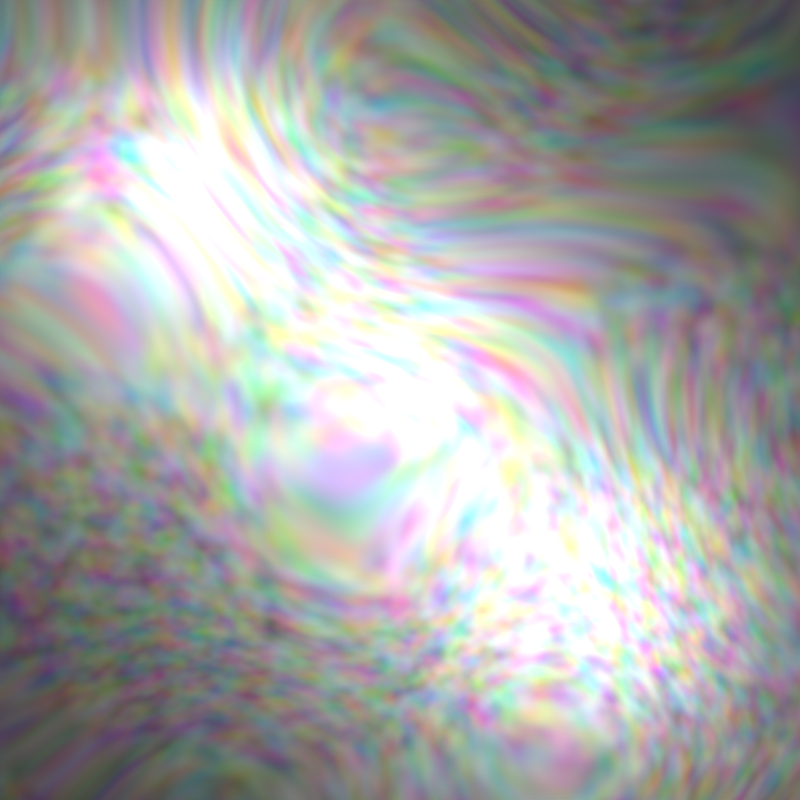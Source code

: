 # Source: bg.blend  (saved by Blender 3.1.5; exported with 4.5.12 LTS)
import bpy
from mathutils import Matrix  # noqa: F401  (used for matrix-valued properties, if any)

bpy.ops.wm.read_factory_settings(use_empty=True)
scene = bpy.context.scene
scene.name = 'Scene'

# ---- collections
col_collection = bpy.data.collections.new('Collection'); scene.collection.children.link(col_collection)

# ---- materials (node trees are filled in below, after node groups)
mat_material_001 = bpy.data.materials.new('Material.001')
mat_material_001.use_transparent_shadow = False

# ---- material node trees
mat_material_001.use_nodes = True; mat_material_001.node_tree.nodes.clear()
_N = mat_material_001.node_tree.nodes; _L = mat_material_001.node_tree.links
n0 = _N.new('ShaderNodeOutputMaterial'); n0.name = 'Material Output'; n0.location = (300, 300)
n1 = _N.new('ShaderNodeTexNoise'); n1.name = 'Noise Texture'; n1.location = (-260, 209)
n1.inputs[2].default_value = 1.8
n1.inputs[3].default_value = 0.9
n1.inputs[8].default_value = 14.6
n2 = _N.new('ShaderNodeBsdfPrincipled'); n2.name = 'Principled BSDF'; n2.location = (107, 300)
n2.distribution = 'GGX'
n2.subsurface_method = 'RANDOM_WALK_SKIN'
n2.inputs[1].default_value = 0.9773
n2.inputs[2].default_value = 0.6545
n2.inputs[3].default_value = 1.45
n2.inputs[27].default_value = (0.0, 0.0, 0.0, 1.0)
n2.inputs[28].default_value = 1.0
_L.new(n2.outputs[0], n0.inputs[0])
_L.new(n1.outputs[1], n2.inputs[0])
n0.is_active_output = True

# ---- world
world_world = bpy.data.worlds.new('World'); scene.world = world_world
world_world.use_nodes = True; world_world.node_tree.nodes.clear()
_N = world_world.node_tree.nodes; _L = world_world.node_tree.links
n0 = _N.new('ShaderNodeOutputWorld'); n0.name = 'World Output'; n0.location = (300, 300)
n1 = _N.new('ShaderNodeBackground'); n1.name = 'Background'; n1.location = (10, 300)
n1.inputs[0].default_value = (0.05088, 0.05088, 0.05088, 1.0)
_L.new(n1.outputs[0], n0.inputs[0])
n0.is_active_output = True
world_world.color = (0.05088, 0.05088, 0.05088)
world_world.use_sun_shadow = False
world_world.sun_shadow_jitter_overblur = 0.0

# ---- cameras
cam_camera_001 = bpy.data.cameras.new('Camera.001')

# ---- lights
light_point = bpy.data.lights.new('Point', 'POINT')
light_point.transmission_factor = 0.0
light_point.energy = 26.2
light_point.shadow_soft_size = 0.25
light_point.shadow_maximum_resolution = 0.006
light_point.use_absolute_resolution = True
light_point_001 = bpy.data.lights.new('Point.001', 'POINT')
light_point_001.transmission_factor = 0.0
light_point_001.energy = 26.2
light_point_001.shadow_soft_size = 0.25
light_point_001.shadow_maximum_resolution = 0.006
light_point_001.use_absolute_resolution = True
light_point_002 = bpy.data.lights.new('Point.002', 'POINT')
light_point_002.transmission_factor = 0.0
light_point_002.energy = 26.2
light_point_002.shadow_soft_size = 0.25
light_point_002.shadow_maximum_resolution = 0.006
light_point_002.use_absolute_resolution = True

# ---- meshes
me_plane = bpy.data.meshes.new('Plane')
me_plane.from_pydata([(-1.0, -1.0, 0.0), (1.0, -1.0, 0.0), (-1.0, 1.0, 0.0), (1.0, 1.0, 0.0)], [], [(0, 1, 3, 2)])
_uv = me_plane.uv_layers.new(name='UVMap')
_uv.uv.foreach_set('vector', [0.0, 0.0, 1.0, 0.0, 1.0, 1.0, 0.0, 1.0])
me_plane.materials.append(mat_material_001)
me_plane.use_remesh_fix_poles = True
me_plane.use_remesh_preserve_attributes = False
me_plane.update()

# ---- objects
ob_plane = bpy.data.objects.new('Plane', me_plane)
ob_camera = bpy.data.objects.new('Camera', cam_camera_001)
ob_point = bpy.data.objects.new('Point', light_point)
ob_point_001 = bpy.data.objects.new('Point.001', light_point_001)
ob_point_002 = bpy.data.objects.new('Point.002', light_point_002)

# ---- transforms, parenting, visibility, modifiers, constraints
ob_plane.location = (0.0, 0.0, 0.0)
ob_camera.location = (0.0, 0.0, 2.647)
ob_point.location = (0.0, 0.0, 0.5487)
ob_point_001.location = (0.4924, -0.5334, 0.5487)
ob_point_002.location = (-0.5539, 0.5607, 0.5487)

# ---- collection membership
col_collection.objects.link(ob_plane)
col_collection.objects.link(ob_camera)
col_collection.objects.link(ob_point)
col_collection.objects.link(ob_point_001)
col_collection.objects.link(ob_point_002)

# ---- scene / render settings (as saved in the file)
scene.camera = ob_camera
scene.frame_start = 1; scene.frame_end = 250; scene.frame_set(1)
scene.render.engine = 'BLENDER_EEVEE_NEXT'
scene.render.resolution_x = 128
scene.render.resolution_y = 128
scene.cycles.sampling_pattern = 'TABULATED_SOBOL'
scene.cycles.use_light_tree = False
scene.view_settings.view_transform = 'Standard'
bpy.context.view_layer.update()
